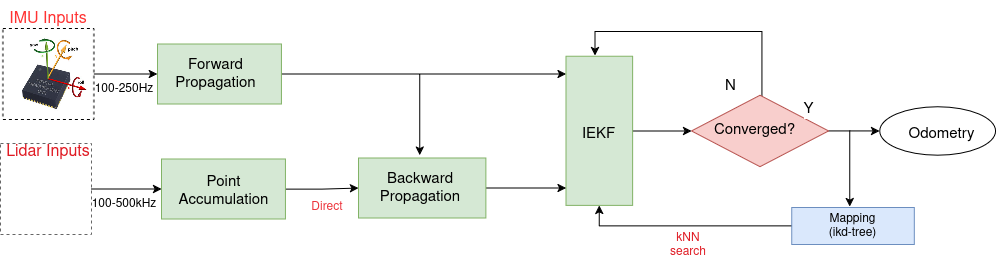

The diagram above was exported from draw.io. Its source (the exported page's mxGraphModel, read from the mxfile embedded in the PNG):
<mxGraphModel dx="934" dy="607" grid="0" gridSize="10" guides="1" tooltips="1" connect="1" arrows="1" fold="1" page="0" pageScale="1" pageWidth="850" pageHeight="1100" background="#ffffff" math="0" shadow="0">
  <root>
    <mxCell id="0" />
    <mxCell id="1" parent="0" />
    <mxCell id="d99AMkZ75lGf0ZGubyXL-79" value="" style="edgeStyle=orthogonalEdgeStyle;rounded=0;orthogonalLoop=1;jettySize=auto;html=1;" edge="1" parent="1" source="d99AMkZ75lGf0ZGubyXL-11" target="d99AMkZ75lGf0ZGubyXL-17">
      <mxGeometry relative="1" as="geometry">
        <Array as="points">
          <mxPoint x="490" y="390" />
          <mxPoint x="490" y="390" />
        </Array>
      </mxGeometry>
    </mxCell>
    <mxCell id="d99AMkZ75lGf0ZGubyXL-129" value="" style="group;fontSize=16;" vertex="1" connectable="0" parent="1">
      <mxGeometry x="410" y="347" width="637" height="229" as="geometry" />
    </mxCell>
    <mxCell id="d99AMkZ75lGf0ZGubyXL-77" value="" style="edgeStyle=orthogonalEdgeStyle;rounded=0;orthogonalLoop=1;jettySize=auto;html=1;" edge="1" parent="d99AMkZ75lGf0ZGubyXL-129" source="d99AMkZ75lGf0ZGubyXL-17" target="d99AMkZ75lGf0ZGubyXL-21">
      <mxGeometry relative="1" as="geometry" />
    </mxCell>
    <mxCell id="d99AMkZ75lGf0ZGubyXL-17" value="" style="rounded=0;whiteSpace=wrap;html=1;fillColor=#d5e8d4;strokeColor=#82b366;" vertex="1" parent="d99AMkZ75lGf0ZGubyXL-129">
      <mxGeometry x="207.50757575757578" y="24.870000000000005" width="66.59545454545456" height="149.13" as="geometry" />
    </mxCell>
    <mxCell id="d99AMkZ75lGf0ZGubyXL-101" value="" style="edgeStyle=orthogonalEdgeStyle;rounded=0;orthogonalLoop=1;jettySize=auto;html=1;" edge="1" parent="d99AMkZ75lGf0ZGubyXL-129" source="d99AMkZ75lGf0ZGubyXL-21">
      <mxGeometry relative="1" as="geometry">
        <mxPoint x="236.46212121212125" y="24" as="targetPoint" />
        <Array as="points">
          <mxPoint x="403.43333333333334" />
          <mxPoint x="236.46212121212125" />
        </Array>
      </mxGeometry>
    </mxCell>
    <mxCell id="d99AMkZ75lGf0ZGubyXL-106" value="" style="edgeStyle=orthogonalEdgeStyle;rounded=0;orthogonalLoop=1;jettySize=auto;html=1;" edge="1" parent="d99AMkZ75lGf0ZGubyXL-129" source="d99AMkZ75lGf0ZGubyXL-21" target="d99AMkZ75lGf0ZGubyXL-27">
      <mxGeometry relative="1" as="geometry" />
    </mxCell>
    <mxCell id="d99AMkZ75lGf0ZGubyXL-21" value="" style="rhombus;whiteSpace=wrap;html=1;fillColor=#f8cecc;strokeColor=#b85450;" vertex="1" parent="d99AMkZ75lGf0ZGubyXL-129">
      <mxGeometry x="332.97727272727275" y="63.72000000000003" width="137.05151515151516" height="71.43" as="geometry" />
    </mxCell>
    <mxCell id="d99AMkZ75lGf0ZGubyXL-104" value="" style="edgeStyle=orthogonalEdgeStyle;rounded=0;orthogonalLoop=1;jettySize=auto;html=1;" edge="1" parent="d99AMkZ75lGf0ZGubyXL-129" source="d99AMkZ75lGf0ZGubyXL-25" target="d99AMkZ75lGf0ZGubyXL-17">
      <mxGeometry relative="1" as="geometry" />
    </mxCell>
    <mxCell id="d99AMkZ75lGf0ZGubyXL-25" value="&lt;div&gt;Mapping&lt;/div&gt;&lt;div&gt;(ikd-tree)&lt;/div&gt;" style="rounded=0;whiteSpace=wrap;html=1;fillColor=#dae8fc;strokeColor=#6c8ebf;" vertex="1" parent="d99AMkZ75lGf0ZGubyXL-129">
      <mxGeometry x="433.3530303030304" y="176" width="122.57424242424244" height="37" as="geometry" />
    </mxCell>
    <mxCell id="d99AMkZ75lGf0ZGubyXL-27" value="" style="ellipse;whiteSpace=wrap;html=1;" vertex="1" parent="d99AMkZ75lGf0ZGubyXL-129">
      <mxGeometry x="521.1818181818182" y="75.22000000000003" width="115.81818181818183" height="48.44" as="geometry" />
    </mxCell>
    <mxCell id="d99AMkZ75lGf0ZGubyXL-28" value="&lt;font style=&quot;font-size: 15px;&quot;&gt;Odometry&lt;/font&gt;" style="text;html=1;align=center;verticalAlign=middle;whiteSpace=wrap;rounded=0;strokeWidth=9;" vertex="1" parent="d99AMkZ75lGf0ZGubyXL-129">
      <mxGeometry x="534.6939393939394" y="83" width="96.51515151515153" height="40" as="geometry" />
    </mxCell>
    <mxCell id="d99AMkZ75lGf0ZGubyXL-98" value="" style="edgeStyle=orthogonalEdgeStyle;rounded=0;orthogonalLoop=1;jettySize=auto;html=1;" edge="1" parent="d99AMkZ75lGf0ZGubyXL-129" source="d99AMkZ75lGf0ZGubyXL-75" target="d99AMkZ75lGf0ZGubyXL-17">
      <mxGeometry relative="1" as="geometry">
        <Array as="points">
          <mxPoint x="208.47272727272727" y="160" />
          <mxPoint x="208.47272727272727" y="160" />
        </Array>
      </mxGeometry>
    </mxCell>
    <mxCell id="d99AMkZ75lGf0ZGubyXL-75" value="" style="rounded=0;whiteSpace=wrap;html=1;fillColor=#d5e8d4;strokeColor=#82b366;" vertex="1" parent="d99AMkZ75lGf0ZGubyXL-129">
      <mxGeometry y="126.5" width="127.40000000000002" height="60" as="geometry" />
    </mxCell>
    <mxCell id="d99AMkZ75lGf0ZGubyXL-114" value="&lt;div&gt;Backward&lt;/div&gt;&lt;div&gt;Propagation&lt;/div&gt;" style="text;html=1;align=center;verticalAlign=middle;whiteSpace=wrap;rounded=0;fontSize=15;fontStyle=0" vertex="1" parent="d99AMkZ75lGf0ZGubyXL-129">
      <mxGeometry x="10.616666666666667" y="130" width="102.30606060606061" height="53" as="geometry" />
    </mxCell>
    <mxCell id="d99AMkZ75lGf0ZGubyXL-115" value="IEKF" style="text;html=1;align=center;verticalAlign=middle;whiteSpace=wrap;rounded=0;fontSize=15;fontStyle=0" vertex="1" parent="d99AMkZ75lGf0ZGubyXL-129">
      <mxGeometry x="216.19393939393942" y="58" width="49.222727272727276" height="89" as="geometry" />
    </mxCell>
    <mxCell id="d99AMkZ75lGf0ZGubyXL-116" value="Converged?" style="text;html=1;align=center;verticalAlign=middle;whiteSpace=wrap;rounded=0;fontSize=15;fontStyle=0" vertex="1" parent="d99AMkZ75lGf0ZGubyXL-129">
      <mxGeometry x="371.58333333333337" y="54.94" width="49.222727272727276" height="89" as="geometry" />
    </mxCell>
    <mxCell id="d99AMkZ75lGf0ZGubyXL-118" value="&lt;span style=&quot;color: light-dark(rgb(224, 27, 36), rgb(255, 119, 119));&quot;&gt;kNN search&lt;/span&gt;" style="text;html=1;align=center;verticalAlign=middle;whiteSpace=wrap;rounded=0;" vertex="1" parent="d99AMkZ75lGf0ZGubyXL-129">
      <mxGeometry x="301.1272727272727" y="199" width="57.909090909090914" height="30" as="geometry" />
    </mxCell>
    <mxCell id="d99AMkZ75lGf0ZGubyXL-127" value="" style="endArrow=classic;html=1;rounded=0;" edge="1" parent="d99AMkZ75lGf0ZGubyXL-129">
      <mxGeometry relative="1" as="geometry">
        <mxPoint x="491.26212121212126" y="99" as="sourcePoint" />
        <mxPoint x="491.26212121212126" y="175" as="targetPoint" />
        <Array as="points" />
      </mxGeometry>
    </mxCell>
    <mxCell id="d99AMkZ75lGf0ZGubyXL-134" value="" style="endArrow=classic;html=1;rounded=0;" edge="1" parent="d99AMkZ75lGf0ZGubyXL-129">
      <mxGeometry relative="1" as="geometry">
        <mxPoint x="61.1498837209302" y="42.660000000000025" as="sourcePoint" />
        <mxPoint x="61.1498837209302" y="123.66000000000003" as="targetPoint" />
        <Array as="points">
          <mxPoint x="61.1498837209302" y="49.660000000000025" />
        </Array>
      </mxGeometry>
    </mxCell>
    <mxCell id="d99AMkZ75lGf0ZGubyXL-135" value="&lt;font style=&quot;font-size: 15px;&quot;&gt;N&lt;/font&gt;" style="edgeLabel;resizable=0;html=1;;align=center;verticalAlign=middle;" connectable="0" vertex="1" parent="d99AMkZ75lGf0ZGubyXL-134">
      <mxGeometry relative="1" as="geometry">
        <mxPoint x="310" y="-28" as="offset" />
      </mxGeometry>
    </mxCell>
    <mxCell id="d99AMkZ75lGf0ZGubyXL-140" value="&lt;font style=&quot;font-size: 15px;&quot;&gt;Y&lt;/font&gt;" style="edgeLabel;resizable=0;html=1;;align=center;verticalAlign=middle;" connectable="0" vertex="1" parent="d99AMkZ75lGf0ZGubyXL-129">
      <mxGeometry x="401.50046511627903" y="63.720000000000084" as="geometry">
        <mxPoint x="48" y="14" as="offset" />
      </mxGeometry>
    </mxCell>
    <mxCell id="d99AMkZ75lGf0ZGubyXL-130" value="" style="group" vertex="1" connectable="0" parent="1">
      <mxGeometry x="52" y="344" width="358" height="217" as="geometry" />
    </mxCell>
    <mxCell id="d99AMkZ75lGf0ZGubyXL-11" value="" style="rounded=0;whiteSpace=wrap;html=1;fillColor=#d5e8d4;strokeColor=#82b366;" vertex="1" parent="d99AMkZ75lGf0ZGubyXL-130">
      <mxGeometry x="156.98130625432725" y="15.5" width="123.93261020078467" height="60" as="geometry" />
    </mxCell>
    <mxCell id="d99AMkZ75lGf0ZGubyXL-52" value="" style="edgeStyle=orthogonalEdgeStyle;rounded=0;orthogonalLoop=1;jettySize=auto;html=1;" edge="1" parent="d99AMkZ75lGf0ZGubyXL-130" source="d99AMkZ75lGf0ZGubyXL-48" target="d99AMkZ75lGf0ZGubyXL-11">
      <mxGeometry relative="1" as="geometry" />
    </mxCell>
    <mxCell id="d99AMkZ75lGf0ZGubyXL-105" value="" style="edgeStyle=orthogonalEdgeStyle;rounded=0;orthogonalLoop=1;jettySize=auto;html=1;" edge="1" parent="d99AMkZ75lGf0ZGubyXL-130" source="d99AMkZ75lGf0ZGubyXL-49" target="d99AMkZ75lGf0ZGubyXL-71">
      <mxGeometry relative="1" as="geometry" />
    </mxCell>
    <mxCell id="d99AMkZ75lGf0ZGubyXL-76" value="" style="edgeStyle=orthogonalEdgeStyle;rounded=0;orthogonalLoop=1;jettySize=auto;html=1;" edge="1" parent="d99AMkZ75lGf0ZGubyXL-130" source="d99AMkZ75lGf0ZGubyXL-71" target="d99AMkZ75lGf0ZGubyXL-75">
      <mxGeometry relative="1" as="geometry" />
    </mxCell>
    <mxCell id="d99AMkZ75lGf0ZGubyXL-71" value="" style="rounded=0;whiteSpace=wrap;html=1;fillColor=#d5e8d4;strokeColor=#82b366;" vertex="1" parent="d99AMkZ75lGf0ZGubyXL-130">
      <mxGeometry x="161.11239326102006" y="130.5" width="123.93261020078467" height="60" as="geometry" />
    </mxCell>
    <mxCell id="d99AMkZ75lGf0ZGubyXL-110" value="&lt;span style=&quot;color: light-dark(rgb(237, 51, 59), rgb(237, 237, 237));&quot;&gt;Direct &lt;/span&gt;" style="text;html=1;align=center;verticalAlign=middle;whiteSpace=wrap;rounded=0;" vertex="1" parent="d99AMkZ75lGf0ZGubyXL-130">
      <mxGeometry x="296.0336948996076" y="164" width="61.96630510039233" height="30" as="geometry" />
    </mxCell>
    <mxCell id="d99AMkZ75lGf0ZGubyXL-112" value="&lt;div&gt;Point &lt;br&gt;&lt;/div&gt;&lt;div&gt;Accumulation &lt;br&gt;&lt;/div&gt;" style="text;html=1;align=center;verticalAlign=middle;whiteSpace=wrap;rounded=0;fontSize=15;fontStyle=0" vertex="1" parent="d99AMkZ75lGf0ZGubyXL-130">
      <mxGeometry x="169.3745672744057" y="136" width="109.47380567735979" height="53" as="geometry" />
    </mxCell>
    <mxCell id="d99AMkZ75lGf0ZGubyXL-113" value="&lt;div&gt;Forward&lt;/div&gt;&lt;div&gt;Propagation&lt;/div&gt;" style="text;html=1;align=center;verticalAlign=middle;whiteSpace=wrap;rounded=0;fontSize=15;fontStyle=0" vertex="1" parent="d99AMkZ75lGf0ZGubyXL-130">
      <mxGeometry x="161.11239326102006" y="19" width="109.47380567735979" height="53" as="geometry" />
    </mxCell>
    <mxCell id="d99AMkZ75lGf0ZGubyXL-131" value="Direct " style="group" vertex="1" connectable="0" parent="d99AMkZ75lGf0ZGubyXL-130">
      <mxGeometry width="111" height="217" as="geometry" />
    </mxCell>
    <mxCell id="d99AMkZ75lGf0ZGubyXL-7" value="" style="shape=image;verticalLabelPosition=bottom;labelBackgroundColor=default;verticalAlign=top;aspect=fixed;imageAspect=0;image=https://www.tekdis.com.au/media/catalog/product/cache/98eacc6ef331de6fc05d6930af0bd68f/i/n/innoviz360_a.jpg;imageBorder=none;" vertex="1" parent="d99AMkZ75lGf0ZGubyXL-131">
      <mxGeometry x="5.9433629811294875" y="127" width="90" height="90" as="geometry" />
    </mxCell>
    <mxCell id="d99AMkZ75lGf0ZGubyXL-10" value="" style="shape=image;verticalLabelPosition=bottom;labelBackgroundColor=default;verticalAlign=top;aspect=fixed;imageAspect=0;image=data:image/jpeg,(base64 omitted: 24844 chars);sketch=1;curveFitting=1;jiggle=2;" vertex="1" parent="d99AMkZ75lGf0ZGubyXL-131">
      <mxGeometry x="15.069378755399308" y="9" width="74.86" height="74" as="geometry" />
    </mxCell>
    <mxCell id="d99AMkZ75lGf0ZGubyXL-48" value="" style="whiteSpace=wrap;html=1;aspect=fixed;fillColor=none;strokeColor=default;dashed=1;fontColor=#ffffff;gradientColor=default;" vertex="1" parent="d99AMkZ75lGf0ZGubyXL-131">
      <mxGeometry x="2.4111006008638896" width="91" height="91" as="geometry" />
    </mxCell>
    <mxCell id="d99AMkZ75lGf0ZGubyXL-49" value="" style="whiteSpace=wrap;html=1;aspect=fixed;fillColor=none;strokeColor=#666666;dashed=1;fontColor=#333333;" vertex="1" parent="d99AMkZ75lGf0ZGubyXL-131">
      <mxGeometry y="115" width="91" height="91" as="geometry" />
    </mxCell>
    <mxCell id="d99AMkZ75lGf0ZGubyXL-162" value="&lt;div&gt;Lidar Inputs&lt;/div&gt;&lt;div&gt;&lt;br&gt;&lt;/div&gt;" style="text;html=1;align=center;verticalAlign=middle;whiteSpace=wrap;rounded=0;fontSize=16;fontColor=light-dark(#e01b24, #ededed);" vertex="1" parent="d99AMkZ75lGf0ZGubyXL-131">
      <mxGeometry y="115" width="96" height="37" as="geometry" />
    </mxCell>
    <mxCell id="d99AMkZ75lGf0ZGubyXL-138" value="100-250Hz" style="text;html=1;align=center;verticalAlign=middle;whiteSpace=wrap;rounded=0;" vertex="1" parent="d99AMkZ75lGf0ZGubyXL-130">
      <mxGeometry x="87.11000000000001" y="45.5" width="74" height="30" as="geometry" />
    </mxCell>
    <mxCell id="d99AMkZ75lGf0ZGubyXL-139" value="100-500kHz" style="text;html=1;align=center;verticalAlign=middle;whiteSpace=wrap;rounded=0;" vertex="1" parent="d99AMkZ75lGf0ZGubyXL-130">
      <mxGeometry x="87.11000000000001" y="160.5" width="74" height="30" as="geometry" />
    </mxCell>
    <mxCell id="d99AMkZ75lGf0ZGubyXL-163" value="IMU Inputs " style="text;html=1;align=center;verticalAlign=middle;whiteSpace=wrap;rounded=0;fontSize=16;fontColor=#FF3333;" vertex="1" parent="1">
      <mxGeometry x="52" y="316" width="96" height="37" as="geometry" />
    </mxCell>
  </root>
</mxGraphModel>